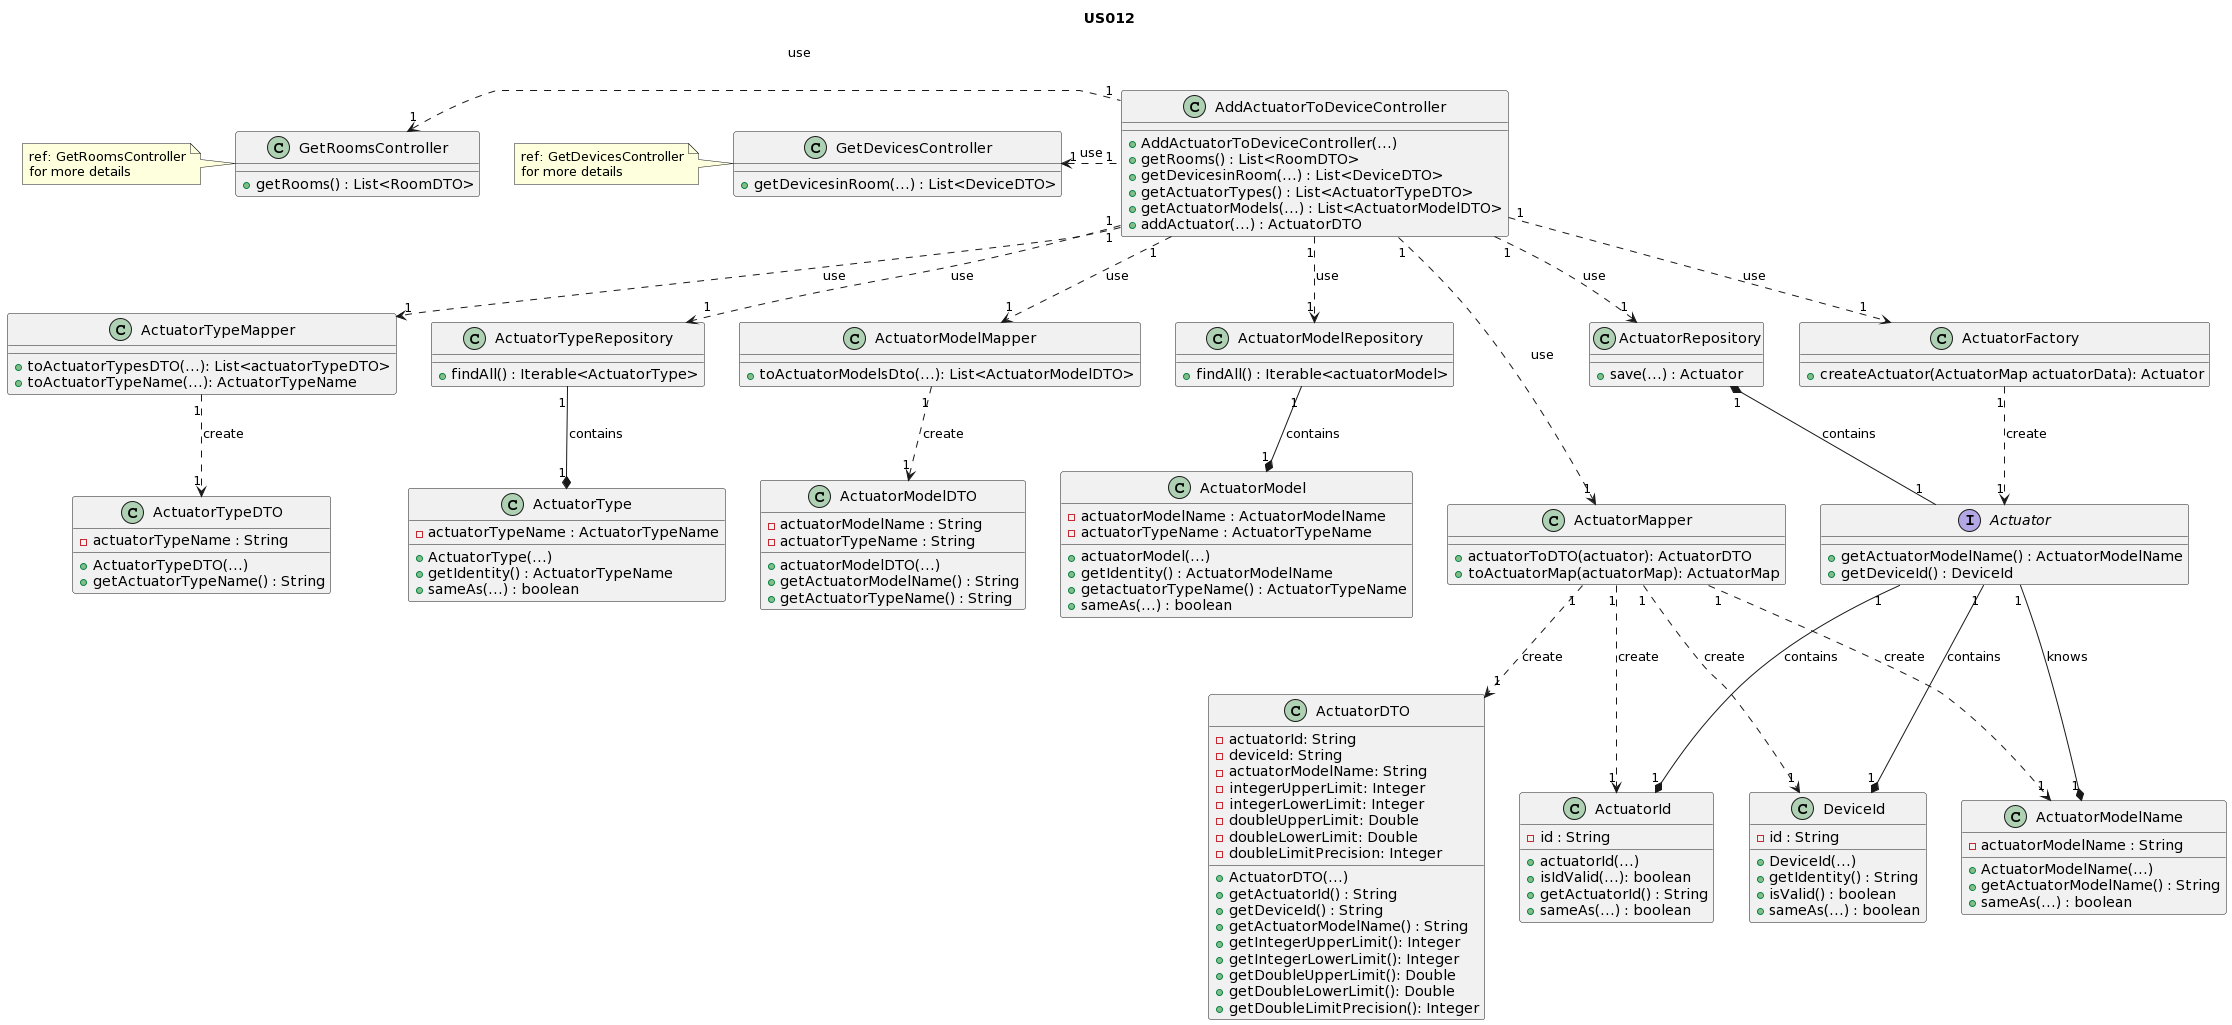

The diagram above was rendered by PlantUML. Its source (embedded in the PNG):
@startuml
title US012

/'
As a Power User [or Administrator], I want to add an actuator to an existing
device in a room. The actuator must be of a model of an existing type of actuator.
'/

class ActuatorTypeDTO {
    - actuatorTypeName : String
    + ActuatorTypeDTO(...)
    + getActuatorTypeName() : String

}

class ActuatorModelDTO {
    - actuatorModelName : String
    - actuatorTypeName : String
    + actuatorModelDTO(...)
    + getActuatorModelName() : String
    + getActuatorTypeName() : String
}

class ActuatorDTO {
    - actuatorId: String
    - deviceId: String
    - actuatorModelName: String
    - integerUpperLimit: Integer
    - integerLowerLimit: Integer
    - doubleUpperLimit: Double
    - doubleLowerLimit: Double
    - doubleLimitPrecision: Integer
    + ActuatorDTO(...)
    + getActuatorId() : String
    + getDeviceId() : String
    + getActuatorModelName() : String
    + getIntegerUpperLimit(): Integer
    + getIntegerLowerLimit(): Integer
    + getDoubleUpperLimit(): Double
    + getDoubleLowerLimit(): Double
    + getDoubleLimitPrecision(): Integer
}


class ActuatorTypeMapper {
    + toActuatorTypesDTO(...): List<actuatorTypeDTO>
    + toActuatorTypeName(...): ActuatorTypeName
}

class ActuatorTypeRepository {
+ findAll() : Iterable<ActuatorType>
}

class ActuatorModelMapper {
    + toActuatorModelsDto(...): List<ActuatorModelDTO>
}

class ActuatorModelRepository {
+ findAll() : Iterable<actuatorModel>
}

class AddActuatorToDeviceController {
 + AddActuatorToDeviceController(...)
 + getRooms() : List<RoomDTO>
 + getDevicesinRoom(...) : List<DeviceDTO>
 + getActuatorTypes() : List<ActuatorTypeDTO>
 + getActuatorModels(...) : List<ActuatorModelDTO>
 + addActuator(...) : ActuatorDTO
}

class GetRoomsController {
+ getRooms() : List<RoomDTO>
}

note left of GetRoomsController : ref: GetRoomsController\nfor more details

class GetDevicesController {
   + getDevicesinRoom(...) : List<DeviceDTO>
}

note left of GetDevicesController : ref: GetDevicesController\nfor more details

class ActuatorMapper {
    + actuatorToDTO(actuator): ActuatorDTO
    + toActuatorMap(actuatorMap): ActuatorMap
}

class ActuatorFactory {
    + createActuator(ActuatorMap actuatorData): Actuator
}

class ActuatorRepository {
+ save(...) : Actuator
}

class ActuatorType {
- actuatorTypeName : ActuatorTypeName
+ ActuatorType(...)
+ getIdentity() : ActuatorTypeName
+ sameAs(...) : boolean
}

class ActuatorModel {
- actuatorModelName : ActuatorModelName
- actuatorTypeName : ActuatorTypeName
+ actuatorModel(...)
+ getIdentity() : ActuatorModelName
+ getactuatorTypeName() : ActuatorTypeName
+ sameAs(...) : boolean
}

interface Actuator {
+ getActuatorModelName() : ActuatorModelName
+ getDeviceId() : DeviceId
}

class DeviceId {
- id : String
+ DeviceId(...)
+ getIdentity() : String
+ isValid() : boolean
+ sameAs(...) : boolean
}

class ActuatorId {
- id : String
+ actuatorId(...)
+ isIdValid(...): boolean
+ getActuatorId() : String
+ sameAs(...) : boolean
}

class ActuatorModelName {
- actuatorModelName : String
+ ActuatorModelName(...)
+ getActuatorModelName() : String
+ sameAs(...) : boolean
}


AddActuatorToDeviceController  "1" .left.> "1" GetRoomsController : use
AddActuatorToDeviceController "1" .left.> "1" GetDevicesController : use
AddActuatorToDeviceController  "1" ..> "1" ActuatorTypeRepository : use
AddActuatorToDeviceController "1" ..> "1" ActuatorModelRepository : use
AddActuatorToDeviceController  "1" ..> "1" ActuatorMapper : use
AddActuatorToDeviceController  "1" ..> "1" ActuatorFactory : use
AddActuatorToDeviceController  "1" ..> "1" ActuatorRepository : use
AddActuatorToDeviceController  "1" ..> "1" ActuatorTypeMapper : use
AddActuatorToDeviceController  "1" ..> "1" ActuatorModelMapper : use

ActuatorTypeRepository  "1" --* "1" ActuatorType : contains
ActuatorModelRepository  "1" --* "1" ActuatorModel : contains
ActuatorRepository  "1" *-- "1" Actuator : contains
ActuatorTypeMapper  "1" ..> "1" ActuatorTypeDTO : create
ActuatorModelMapper  "1" ..> "1" ActuatorModelDTO : create
ActuatorMapper  "1" ..> "1" ActuatorDTO : create
ActuatorMapper  "1" ..> "1" DeviceId : create
ActuatorMapper  "1" ..> "1" ActuatorModelName : create
ActuatorMapper  "1" ..> "1" ActuatorId: create
ActuatorFactory  "1" ..> "1" Actuator : create

Actuator "1" --* "1" DeviceId : contains
Actuator "1" --* "1" ActuatorModelName : knows
Actuator "1" --* "1" ActuatorId : contains
@enduml